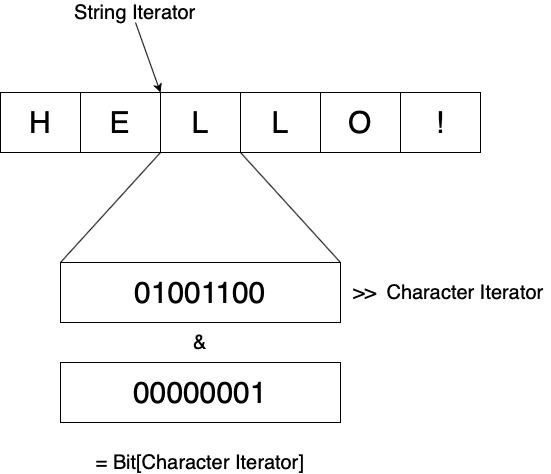

The diagram above was exported from draw.io. Its source (the exported page's mxGraphModel, read from the mxfile embedded in the PNG):
<mxGraphModel dx="946" dy="645" grid="1" gridSize="10" guides="1" tooltips="1" connect="1" arrows="1" fold="1" page="1" pageScale="1" pageWidth="827" pageHeight="1169" math="0" shadow="0">
  <root>
    <mxCell id="0" />
    <mxCell id="1" parent="0" />
    <mxCell id="w7mN_1VilWns0mNaJ1Dx-1" value="&lt;font style=&quot;font-size: 30px&quot;&gt;H&lt;/font&gt;" style="rounded=0;whiteSpace=wrap;html=1;" vertex="1" parent="1">
      <mxGeometry x="110" y="140" width="80" height="60" as="geometry" />
    </mxCell>
    <mxCell id="w7mN_1VilWns0mNaJ1Dx-8" value="&lt;font style=&quot;font-size: 30px&quot;&gt;E&lt;/font&gt;&lt;span style=&quot;color: rgba(0 , 0 , 0 , 0) ; font-family: monospace ; font-size: 0px&quot;&gt;%3CmxGraphModel%3E%3Croot%3E%3CmxCell%20id%3D%220%22%2F%3E%3CmxCell%20id%3D%221%22%20parent%3D%220%22%2F%3E%3CmxCell%20id%3D%222%22%20value%3D%22%26lt%3Bfont%20style%3D%26quot%3Bfont-size%3A%2030px%26quot%3B%26gt%3BH%26lt%3B%2Ffont%26gt%3B%22%20style%3D%22rounded%3D0%3BwhiteSpace%3Dwrap%3Bhtml%3D1%3B%22%20vertex%3D%221%22%20parent%3D%221%22%3E%3CmxGeometry%20x%3D%22110%22%20y%3D%22140%22%20width%3D%2280%22%20height%3D%2260%22%20as%3D%22geometry%22%2F%3E%3C%2FmxCell%3E%3C%2Froot%3E%3C%2FmxGraphModel%3E&lt;/span&gt;&lt;span style=&quot;color: rgba(0 , 0 , 0 , 0) ; font-family: monospace ; font-size: 0px&quot;&gt;%3CmxGraphModel%3E%3Croot%3E%3CmxCell%20id%3D%220%22%2F%3E%3CmxCell%20id%3D%221%22%20parent%3D%220%22%2F%3E%3CmxCell%20id%3D%222%22%20value%3D%22%26lt%3Bfont%20style%3D%26quot%3Bfont-size%3A%2030px%26quot%3B%26gt%3BH%26lt%3B%2Ffont%26gt%3B%22%20style%3D%22rounded%3D0%3BwhiteSpace%3Dwrap%3Bhtml%3D1%3B%22%20vertex%3D%221%22%20parent%3D%221%22%3E%3CmxGeometry%20x%3D%22110%22%20y%3D%22140%22%20width%3D%2280%22%20height%3D%2260%22%20as%3D%22geometry%22%2F%3E%3C%2FmxCell%3E%3C%2Froot%3E%3C%2FmxGraphModel%3E&lt;/span&gt;" style="rounded=0;whiteSpace=wrap;html=1;" vertex="1" parent="1">
      <mxGeometry x="190" y="140" width="80" height="60" as="geometry" />
    </mxCell>
    <mxCell id="w7mN_1VilWns0mNaJ1Dx-9" value="&lt;span style=&quot;font-size: 30px&quot;&gt;L&lt;/span&gt;" style="rounded=0;whiteSpace=wrap;html=1;" vertex="1" parent="1">
      <mxGeometry x="270" y="140" width="80" height="60" as="geometry" />
    </mxCell>
    <mxCell id="w7mN_1VilWns0mNaJ1Dx-10" value="&lt;font style=&quot;font-size: 30px&quot;&gt;L&lt;/font&gt;" style="rounded=0;whiteSpace=wrap;html=1;" vertex="1" parent="1">
      <mxGeometry x="350" y="140" width="80" height="60" as="geometry" />
    </mxCell>
    <mxCell id="w7mN_1VilWns0mNaJ1Dx-11" value="&lt;font style=&quot;font-size: 30px&quot;&gt;O&lt;/font&gt;" style="rounded=0;whiteSpace=wrap;html=1;" vertex="1" parent="1">
      <mxGeometry x="430" y="140" width="80" height="60" as="geometry" />
    </mxCell>
    <mxCell id="w7mN_1VilWns0mNaJ1Dx-12" value="&lt;font style=&quot;font-size: 30px&quot;&gt;!&lt;/font&gt;" style="rounded=0;whiteSpace=wrap;html=1;" vertex="1" parent="1">
      <mxGeometry x="510" y="140" width="80" height="60" as="geometry" />
    </mxCell>
    <mxCell id="w7mN_1VilWns0mNaJ1Dx-13" value="&lt;font style=&quot;font-size: 20px&quot;&gt;String Iterator&lt;/font&gt;" style="text;html=1;strokeColor=none;fillColor=none;align=center;verticalAlign=middle;whiteSpace=wrap;rounded=0;" vertex="1" parent="1">
      <mxGeometry x="160" y="50" width="170" height="20" as="geometry" />
    </mxCell>
    <mxCell id="w7mN_1VilWns0mNaJ1Dx-14" value="" style="endArrow=classic;html=1;entryX=0;entryY=0;entryDx=0;entryDy=0;exitX=0.5;exitY=1;exitDx=0;exitDy=0;" edge="1" parent="1" source="w7mN_1VilWns0mNaJ1Dx-13" target="w7mN_1VilWns0mNaJ1Dx-9">
      <mxGeometry width="50" height="50" relative="1" as="geometry">
        <mxPoint x="280" y="90" as="sourcePoint" />
        <mxPoint x="310" y="70" as="targetPoint" />
      </mxGeometry>
    </mxCell>
    <mxCell id="w7mN_1VilWns0mNaJ1Dx-15" value="&lt;font style=&quot;font-size: 30px&quot;&gt;01001100&lt;/font&gt;" style="rounded=0;whiteSpace=wrap;html=1;" vertex="1" parent="1">
      <mxGeometry x="170" y="310" width="280" height="60" as="geometry" />
    </mxCell>
    <mxCell id="w7mN_1VilWns0mNaJ1Dx-16" value="" style="endArrow=none;html=1;entryX=0;entryY=1;entryDx=0;entryDy=0;exitX=1;exitY=0;exitDx=0;exitDy=0;" edge="1" parent="1" source="w7mN_1VilWns0mNaJ1Dx-15" target="w7mN_1VilWns0mNaJ1Dx-10">
      <mxGeometry width="50" height="50" relative="1" as="geometry">
        <mxPoint x="390" y="310" as="sourcePoint" />
        <mxPoint x="440" y="260" as="targetPoint" />
      </mxGeometry>
    </mxCell>
    <mxCell id="w7mN_1VilWns0mNaJ1Dx-17" value="" style="endArrow=none;html=1;exitX=0;exitY=0;exitDx=0;exitDy=0;entryX=1;entryY=1;entryDx=0;entryDy=0;" edge="1" parent="1" source="w7mN_1VilWns0mNaJ1Dx-15" target="w7mN_1VilWns0mNaJ1Dx-8">
      <mxGeometry width="50" height="50" relative="1" as="geometry">
        <mxPoint x="170" y="290" as="sourcePoint" />
        <mxPoint x="220" y="240" as="targetPoint" />
      </mxGeometry>
    </mxCell>
    <mxCell id="w7mN_1VilWns0mNaJ1Dx-18" value="&lt;font style=&quot;font-size: 20px&quot;&gt;&amp;gt;&amp;gt;&lt;/font&gt;" style="text;html=1;strokeColor=none;fillColor=none;align=center;verticalAlign=middle;whiteSpace=wrap;rounded=0;" vertex="1" parent="1">
      <mxGeometry x="440" y="330" width="70" height="20" as="geometry" />
    </mxCell>
    <mxCell id="w7mN_1VilWns0mNaJ1Dx-19" value="&lt;font style=&quot;font-size: 20px&quot;&gt;Character Iterator&lt;/font&gt;" style="text;html=1;strokeColor=none;fillColor=none;align=center;verticalAlign=middle;whiteSpace=wrap;rounded=0;" vertex="1" parent="1">
      <mxGeometry x="490" y="330" width="170" height="20" as="geometry" />
    </mxCell>
    <mxCell id="w7mN_1VilWns0mNaJ1Dx-20" value="&lt;font style=&quot;font-size: 20px&quot;&gt;&amp;amp;&lt;/font&gt;" style="text;html=1;strokeColor=none;fillColor=none;align=center;verticalAlign=middle;whiteSpace=wrap;rounded=0;" vertex="1" parent="1">
      <mxGeometry x="275" y="380" width="70" height="20" as="geometry" />
    </mxCell>
    <mxCell id="w7mN_1VilWns0mNaJ1Dx-21" value="&lt;font style=&quot;font-size: 30px&quot;&gt;00000001&lt;/font&gt;" style="rounded=0;whiteSpace=wrap;html=1;" vertex="1" parent="1">
      <mxGeometry x="170" y="410" width="280" height="60" as="geometry" />
    </mxCell>
    <mxCell id="w7mN_1VilWns0mNaJ1Dx-22" value="&lt;font style=&quot;font-size: 20px&quot;&gt;= Bit[Character Iterator]&lt;br&gt;&lt;/font&gt;" style="text;html=1;strokeColor=none;fillColor=none;align=center;verticalAlign=middle;whiteSpace=wrap;rounded=0;" vertex="1" parent="1">
      <mxGeometry x="185" y="500" width="250" height="20" as="geometry" />
    </mxCell>
  </root>
</mxGraphModel>